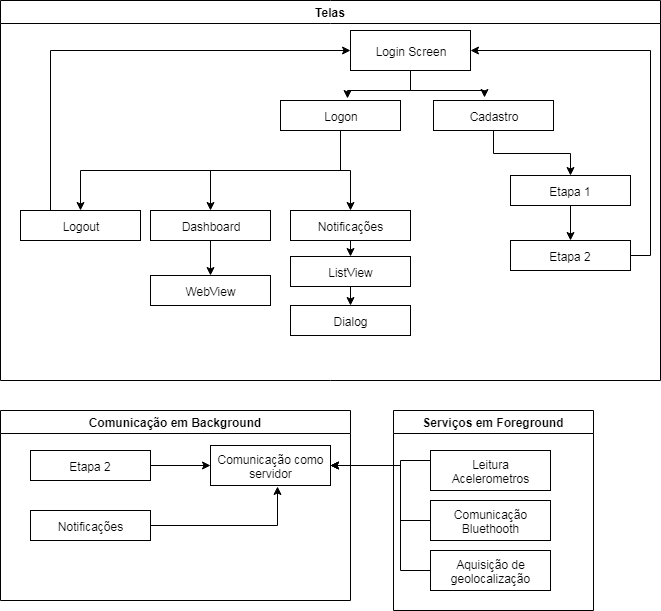

The diagram above was exported from draw.io. Its source (the exported page's mxGraphModel, read from the mxfile embedded in the PNG):
<mxGraphModel dx="2079" dy="1783" grid="1" gridSize="10" guides="1" tooltips="1" connect="1" arrows="1" fold="1" page="1" pageScale="1" pageWidth="827" pageHeight="1169" math="0" shadow="0">
  <root>
    <mxCell id="0" />
    <mxCell id="1" parent="0" />
    <mxCell id="zUCwYpLDrCxKhnDT9C24-7" style="edgeStyle=orthogonalEdgeStyle;rounded=0;orthogonalLoop=1;jettySize=auto;html=1;exitX=0.5;exitY=1;exitDx=0;exitDy=0;entryX=0.425;entryY=-0.1;entryDx=0;entryDy=0;entryPerimeter=0;" parent="1" source="zUCwYpLDrCxKhnDT9C24-1" target="zUCwYpLDrCxKhnDT9C24-2" edge="1">
      <mxGeometry relative="1" as="geometry" />
    </mxCell>
    <mxCell id="zUCwYpLDrCxKhnDT9C24-8" style="edgeStyle=orthogonalEdgeStyle;rounded=0;orthogonalLoop=1;jettySize=auto;html=1;exitX=0.5;exitY=1;exitDx=0;exitDy=0;entryX=0.558;entryY=-0.067;entryDx=0;entryDy=0;entryPerimeter=0;" parent="1" source="zUCwYpLDrCxKhnDT9C24-1" target="zUCwYpLDrCxKhnDT9C24-3" edge="1">
      <mxGeometry relative="1" as="geometry" />
    </mxCell>
    <mxCell id="zUCwYpLDrCxKhnDT9C24-1" value="Login Screen" style="rounded=0;whiteSpace=wrap;html=1;" parent="1" vertex="1">
      <mxGeometry x="330" y="20" width="120" height="40" as="geometry" />
    </mxCell>
    <mxCell id="zUCwYpLDrCxKhnDT9C24-9" style="edgeStyle=orthogonalEdgeStyle;rounded=0;orthogonalLoop=1;jettySize=auto;html=1;exitX=0.5;exitY=1;exitDx=0;exitDy=0;entryX=0.5;entryY=0;entryDx=0;entryDy=0;" parent="1" source="zUCwYpLDrCxKhnDT9C24-2" target="zUCwYpLDrCxKhnDT9C24-4" edge="1">
      <mxGeometry relative="1" as="geometry" />
    </mxCell>
    <mxCell id="zUCwYpLDrCxKhnDT9C24-2" value="Cadastro" style="rounded=0;whiteSpace=wrap;html=1;" parent="1" vertex="1">
      <mxGeometry x="413" y="90" width="120" height="30" as="geometry" />
    </mxCell>
    <mxCell id="zUCwYpLDrCxKhnDT9C24-18" style="edgeStyle=orthogonalEdgeStyle;rounded=0;orthogonalLoop=1;jettySize=auto;html=1;exitX=0.5;exitY=1;exitDx=0;exitDy=0;entryX=0.5;entryY=0;entryDx=0;entryDy=0;" parent="1" source="zUCwYpLDrCxKhnDT9C24-3" target="zUCwYpLDrCxKhnDT9C24-16" edge="1">
      <mxGeometry relative="1" as="geometry" />
    </mxCell>
    <mxCell id="zUCwYpLDrCxKhnDT9C24-19" style="edgeStyle=orthogonalEdgeStyle;rounded=0;orthogonalLoop=1;jettySize=auto;html=1;exitX=0.5;exitY=1;exitDx=0;exitDy=0;entryX=0.5;entryY=0;entryDx=0;entryDy=0;" parent="1" source="zUCwYpLDrCxKhnDT9C24-3" target="zUCwYpLDrCxKhnDT9C24-13" edge="1">
      <mxGeometry relative="1" as="geometry" />
    </mxCell>
    <mxCell id="zUCwYpLDrCxKhnDT9C24-20" style="edgeStyle=orthogonalEdgeStyle;rounded=0;orthogonalLoop=1;jettySize=auto;html=1;exitX=0.5;exitY=1;exitDx=0;exitDy=0;" parent="1" source="zUCwYpLDrCxKhnDT9C24-3" target="zUCwYpLDrCxKhnDT9C24-12" edge="1">
      <mxGeometry relative="1" as="geometry" />
    </mxCell>
    <mxCell id="zUCwYpLDrCxKhnDT9C24-3" value="Logon" style="rounded=0;whiteSpace=wrap;html=1;" parent="1" vertex="1">
      <mxGeometry x="260" y="90" width="120" height="30" as="geometry" />
    </mxCell>
    <mxCell id="zUCwYpLDrCxKhnDT9C24-10" style="edgeStyle=orthogonalEdgeStyle;rounded=0;orthogonalLoop=1;jettySize=auto;html=1;exitX=0.5;exitY=1;exitDx=0;exitDy=0;entryX=0.5;entryY=0;entryDx=0;entryDy=0;" parent="1" source="zUCwYpLDrCxKhnDT9C24-4" target="zUCwYpLDrCxKhnDT9C24-5" edge="1">
      <mxGeometry relative="1" as="geometry" />
    </mxCell>
    <mxCell id="zUCwYpLDrCxKhnDT9C24-4" value="Etapa 1" style="rounded=0;whiteSpace=wrap;html=1;" parent="1" vertex="1">
      <mxGeometry x="490" y="165" width="120" height="30" as="geometry" />
    </mxCell>
    <mxCell id="zUCwYpLDrCxKhnDT9C24-26" style="edgeStyle=orthogonalEdgeStyle;rounded=0;orthogonalLoop=1;jettySize=auto;html=1;exitX=1;exitY=0.5;exitDx=0;exitDy=0;entryX=1;entryY=0.5;entryDx=0;entryDy=0;" parent="1" source="zUCwYpLDrCxKhnDT9C24-5" target="zUCwYpLDrCxKhnDT9C24-1" edge="1">
      <mxGeometry relative="1" as="geometry" />
    </mxCell>
    <mxCell id="zUCwYpLDrCxKhnDT9C24-5" value="Etapa 2" style="rounded=0;whiteSpace=wrap;html=1;" parent="1" vertex="1">
      <mxGeometry x="490" y="230" width="120" height="30" as="geometry" />
    </mxCell>
    <mxCell id="zUCwYpLDrCxKhnDT9C24-40" style="edgeStyle=orthogonalEdgeStyle;rounded=0;orthogonalLoop=1;jettySize=auto;html=1;exitX=0.5;exitY=1;exitDx=0;exitDy=0;entryX=0.5;entryY=0;entryDx=0;entryDy=0;" parent="1" source="zUCwYpLDrCxKhnDT9C24-12" target="zUCwYpLDrCxKhnDT9C24-39" edge="1">
      <mxGeometry relative="1" as="geometry" />
    </mxCell>
    <mxCell id="zUCwYpLDrCxKhnDT9C24-12" value="Notificações" style="rounded=0;whiteSpace=wrap;html=1;" parent="1" vertex="1">
      <mxGeometry x="270" y="200" width="120" height="30" as="geometry" />
    </mxCell>
    <mxCell id="zUCwYpLDrCxKhnDT9C24-24" style="edgeStyle=orthogonalEdgeStyle;rounded=0;orthogonalLoop=1;jettySize=auto;html=1;exitX=0.5;exitY=1;exitDx=0;exitDy=0;entryX=0.5;entryY=0;entryDx=0;entryDy=0;" parent="1" source="zUCwYpLDrCxKhnDT9C24-13" target="zUCwYpLDrCxKhnDT9C24-23" edge="1">
      <mxGeometry relative="1" as="geometry" />
    </mxCell>
    <mxCell id="zUCwYpLDrCxKhnDT9C24-13" value="Dashboard" style="rounded=0;whiteSpace=wrap;html=1;" parent="1" vertex="1">
      <mxGeometry x="130" y="200" width="120" height="30" as="geometry" />
    </mxCell>
    <mxCell id="zUCwYpLDrCxKhnDT9C24-17" style="edgeStyle=orthogonalEdgeStyle;rounded=0;orthogonalLoop=1;jettySize=auto;html=1;exitX=0.25;exitY=0;exitDx=0;exitDy=0;entryX=0;entryY=0.5;entryDx=0;entryDy=0;" parent="1" source="zUCwYpLDrCxKhnDT9C24-16" target="zUCwYpLDrCxKhnDT9C24-1" edge="1">
      <mxGeometry relative="1" as="geometry" />
    </mxCell>
    <mxCell id="zUCwYpLDrCxKhnDT9C24-16" value="Logout" style="rounded=0;whiteSpace=wrap;html=1;" parent="1" vertex="1">
      <mxGeometry y="200" width="120" height="30" as="geometry" />
    </mxCell>
    <mxCell id="zUCwYpLDrCxKhnDT9C24-23" value="WebView" style="rounded=0;whiteSpace=wrap;html=1;" parent="1" vertex="1">
      <mxGeometry x="130" y="265" width="120" height="30" as="geometry" />
    </mxCell>
    <mxCell id="zUCwYpLDrCxKhnDT9C24-25" value="Telas" style="swimlane;" parent="1" vertex="1">
      <mxGeometry x="-20" y="-10" width="660" height="380" as="geometry" />
    </mxCell>
    <mxCell id="zUCwYpLDrCxKhnDT9C24-44" style="edgeStyle=orthogonalEdgeStyle;rounded=0;orthogonalLoop=1;jettySize=auto;html=1;exitX=0.5;exitY=1;exitDx=0;exitDy=0;entryX=0.5;entryY=0;entryDx=0;entryDy=0;" parent="zUCwYpLDrCxKhnDT9C24-25" source="zUCwYpLDrCxKhnDT9C24-39" target="zUCwYpLDrCxKhnDT9C24-42" edge="1">
      <mxGeometry relative="1" as="geometry" />
    </mxCell>
    <mxCell id="zUCwYpLDrCxKhnDT9C24-39" value="ListView" style="rounded=0;whiteSpace=wrap;html=1;" parent="zUCwYpLDrCxKhnDT9C24-25" vertex="1">
      <mxGeometry x="290" y="256" width="120" height="30" as="geometry" />
    </mxCell>
    <mxCell id="zUCwYpLDrCxKhnDT9C24-42" value="Dialog" style="rounded=0;whiteSpace=wrap;html=1;" parent="zUCwYpLDrCxKhnDT9C24-25" vertex="1">
      <mxGeometry x="290" y="305" width="120" height="30" as="geometry" />
    </mxCell>
    <mxCell id="zUCwYpLDrCxKhnDT9C24-30" style="edgeStyle=orthogonalEdgeStyle;rounded=0;orthogonalLoop=1;jettySize=auto;html=1;exitX=1;exitY=0.5;exitDx=0;exitDy=0;" parent="1" source="zUCwYpLDrCxKhnDT9C24-28" target="zUCwYpLDrCxKhnDT9C24-29" edge="1">
      <mxGeometry relative="1" as="geometry" />
    </mxCell>
    <mxCell id="zUCwYpLDrCxKhnDT9C24-28" value="Etapa 2" style="rounded=0;whiteSpace=wrap;html=1;" parent="1" vertex="1">
      <mxGeometry x="10" y="440" width="120" height="30" as="geometry" />
    </mxCell>
    <mxCell id="zUCwYpLDrCxKhnDT9C24-29" value="Comunicação como servidor" style="rounded=0;whiteSpace=wrap;html=1;" parent="1" vertex="1">
      <mxGeometry x="190" y="435" width="120" height="40" as="geometry" />
    </mxCell>
    <mxCell id="zUCwYpLDrCxKhnDT9C24-32" style="edgeStyle=orthogonalEdgeStyle;rounded=0;orthogonalLoop=1;jettySize=auto;html=1;exitX=1;exitY=0.5;exitDx=0;exitDy=0;entryX=0.558;entryY=1.025;entryDx=0;entryDy=0;entryPerimeter=0;" parent="1" source="zUCwYpLDrCxKhnDT9C24-31" target="zUCwYpLDrCxKhnDT9C24-29" edge="1">
      <mxGeometry relative="1" as="geometry" />
    </mxCell>
    <mxCell id="zUCwYpLDrCxKhnDT9C24-31" value="Notificações" style="rounded=0;whiteSpace=wrap;html=1;" parent="1" vertex="1">
      <mxGeometry x="10" y="500" width="120" height="30" as="geometry" />
    </mxCell>
    <mxCell id="zUCwYpLDrCxKhnDT9C24-33" value="Comunicação em Background" style="swimlane;" parent="1" vertex="1">
      <mxGeometry x="-20" y="400" width="350" height="190" as="geometry" />
    </mxCell>
    <mxCell id="zUCwYpLDrCxKhnDT9C24-37" value="Serviços em Foreground" style="swimlane;" parent="1" vertex="1">
      <mxGeometry x="373" y="400" width="200" height="200" as="geometry" />
    </mxCell>
    <mxCell id="zUCwYpLDrCxKhnDT9C24-34" value="Leitura Acelerometros" style="rounded=0;whiteSpace=wrap;html=1;" parent="zUCwYpLDrCxKhnDT9C24-37" vertex="1">
      <mxGeometry x="37" y="40" width="120" height="40" as="geometry" />
    </mxCell>
    <mxCell id="zUCwYpLDrCxKhnDT9C24-35" value="Comunicação Bluethooth" style="rounded=0;whiteSpace=wrap;html=1;" parent="zUCwYpLDrCxKhnDT9C24-37" vertex="1">
      <mxGeometry x="37" y="90" width="120" height="40" as="geometry" />
    </mxCell>
    <mxCell id="zUCwYpLDrCxKhnDT9C24-36" value="Aquisição de geolocalização" style="rounded=0;whiteSpace=wrap;html=1;" parent="zUCwYpLDrCxKhnDT9C24-37" vertex="1">
      <mxGeometry x="37" y="140" width="120" height="40" as="geometry" />
    </mxCell>
    <mxCell id="zUCwYpLDrCxKhnDT9C24-41" style="edgeStyle=orthogonalEdgeStyle;rounded=0;orthogonalLoop=1;jettySize=auto;html=1;exitX=0;exitY=0.5;exitDx=0;exitDy=0;entryX=1;entryY=0.5;entryDx=0;entryDy=0;" parent="1" source="zUCwYpLDrCxKhnDT9C24-35" target="zUCwYpLDrCxKhnDT9C24-29" edge="1">
      <mxGeometry relative="1" as="geometry">
        <Array as="points">
          <mxPoint x="380" y="510" />
          <mxPoint x="380" y="455" />
        </Array>
      </mxGeometry>
    </mxCell>
    <mxCell id="zUCwYpLDrCxKhnDT9C24-45" style="edgeStyle=orthogonalEdgeStyle;rounded=0;orthogonalLoop=1;jettySize=auto;html=1;exitX=0;exitY=0.25;exitDx=0;exitDy=0;entryX=1;entryY=0.5;entryDx=0;entryDy=0;" parent="1" source="zUCwYpLDrCxKhnDT9C24-34" target="zUCwYpLDrCxKhnDT9C24-29" edge="1">
      <mxGeometry relative="1" as="geometry">
        <Array as="points">
          <mxPoint x="380" y="450" />
          <mxPoint x="380" y="455" />
        </Array>
      </mxGeometry>
    </mxCell>
    <mxCell id="zUCwYpLDrCxKhnDT9C24-46" style="edgeStyle=orthogonalEdgeStyle;rounded=0;orthogonalLoop=1;jettySize=auto;html=1;exitX=0;exitY=0.5;exitDx=0;exitDy=0;entryX=1;entryY=0.5;entryDx=0;entryDy=0;" parent="1" source="zUCwYpLDrCxKhnDT9C24-36" target="zUCwYpLDrCxKhnDT9C24-29" edge="1">
      <mxGeometry relative="1" as="geometry">
        <Array as="points">
          <mxPoint x="380" y="560" />
          <mxPoint x="380" y="455" />
        </Array>
      </mxGeometry>
    </mxCell>
  </root>
</mxGraphModel>